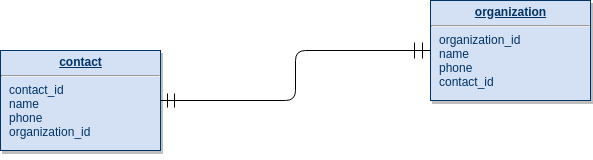

The diagram above was exported from draw.io. Its source (the exported page's mxGraphModel, read from the mxfile embedded in the PNG):
<mxGraphModel dx="1352" dy="759" grid="1" gridSize="10" guides="1" tooltips="1" connect="1" arrows="1" fold="1" page="1" pageScale="1" pageWidth="826" pageHeight="1169" background="#ffffff" math="0" shadow="0">
  <root>
    <mxCell id="0" />
    <mxCell id="1" parent="0" />
    <mxCell id="24" value="&lt;p style=&quot;margin: 0px ; margin-top: 4px ; text-align: center ; text-decoration: underline&quot;&gt;&lt;strong&gt;contact&lt;/strong&gt;&lt;/p&gt;&lt;hr&gt;&lt;p style=&quot;margin: 0px ; margin-left: 8px&quot;&gt;contact_id&lt;/p&gt;&lt;p style=&quot;margin: 0px ; margin-left: 8px&quot;&gt;name&lt;/p&gt;&lt;p style=&quot;margin: 0px ; margin-left: 8px&quot;&gt;phone&lt;/p&gt;&lt;p style=&quot;margin: 0px ; margin-left: 8px&quot;&gt;organization_id&lt;/p&gt;&lt;p style=&quot;margin: 0px ; margin-left: 8px&quot;&gt;&lt;br&gt;&lt;/p&gt;&lt;p style=&quot;margin: 0px ; margin-left: 8px&quot;&gt;&lt;br&gt;&lt;/p&gt;&lt;p style=&quot;margin: 0px ; margin-left: 8px&quot;&gt;&lt;br&gt;&lt;/p&gt;&lt;p style=&quot;margin: 0px ; margin-left: 8px&quot;&gt;&lt;br&gt;&lt;/p&gt;&lt;p style=&quot;margin: 0px ; margin-left: 8px&quot;&gt;&lt;br&gt;&lt;/p&gt;" style="verticalAlign=top;align=left;overflow=fill;fontSize=12;fontFamily=Helvetica;html=1;strokeColor=#003366;shadow=1;fillColor=#D4E1F5;fontColor=#003366" parent="1" vertex="1">
      <mxGeometry x="150" y="260" width="160" height="100" as="geometry" />
    </mxCell>
    <mxCell id="29" value="&lt;p style=&quot;margin: 0px ; margin-top: 4px ; text-align: center ; text-decoration: underline&quot;&gt;&lt;strong&gt;organization&lt;/strong&gt;&lt;/p&gt;&lt;hr&gt;&lt;p style=&quot;margin: 0px ; margin-left: 8px&quot;&gt;organization_id&lt;/p&gt;&lt;p style=&quot;margin: 0px ; margin-left: 8px&quot;&gt;&lt;span&gt;name&lt;/span&gt;&lt;br&gt;&lt;/p&gt;&lt;p style=&quot;margin: 0px ; margin-left: 8px&quot;&gt;phone&lt;/p&gt;&lt;p style=&quot;margin: 0px ; margin-left: 8px&quot;&gt;contact_id&lt;/p&gt;&lt;p style=&quot;margin: 0px ; margin-left: 8px&quot;&gt;&lt;br&gt;&lt;/p&gt;&lt;p style=&quot;margin: 0px ; margin-left: 8px&quot;&gt;&lt;br&gt;&lt;/p&gt;&lt;p style=&quot;margin: 0px ; margin-left: 8px&quot;&gt;&lt;br&gt;&lt;/p&gt;&lt;p style=&quot;margin: 0px ; margin-left: 8px&quot;&gt;&lt;br&gt;&lt;/p&gt;" style="verticalAlign=top;align=left;overflow=fill;fontSize=12;fontFamily=Helvetica;html=1;strokeColor=#003366;shadow=1;fillColor=#D4E1F5;fontColor=#003366" parent="1" vertex="1">
      <mxGeometry x="580" y="210" width="160" height="100" as="geometry" />
    </mxCell>
    <mxCell id="99" value="" style="endArrow=ERmandOne;endSize=12;startArrow=ERmandOne;startSize=14;startFill=0;edgeStyle=orthogonalEdgeStyle;endFill=0;" parent="1" source="29" target="24" edge="1">
      <mxGeometry x="369.35999999999996" y="360" as="geometry">
        <mxPoint x="369.35999999999996" y="360" as="sourcePoint" />
        <mxPoint x="529.3599999999999" y="360" as="targetPoint" />
        <Array as="points" />
      </mxGeometry>
    </mxCell>
    <mxCell id="VmUZMkk8R3s-91VHr4fG-114" style="edgeStyle=orthogonalEdgeStyle;rounded=0;orthogonalLoop=1;jettySize=auto;html=1;exitX=0.5;exitY=1;exitDx=0;exitDy=0;startArrow=ERmandOne;startFill=0;endArrow=ERmandOne;endFill=0;" parent="1" source="24" target="24" edge="1">
      <mxGeometry relative="1" as="geometry" />
    </mxCell>
  </root>
</mxGraphModel>